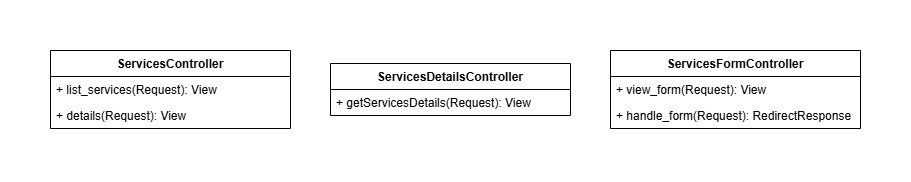

The diagram above was exported from draw.io. Its source (the exported page's mxGraphModel, read from the mxfile embedded in the PNG):
<mxGraphModel dx="1132" dy="-528" grid="1" gridSize="10" guides="1" tooltips="1" connect="1" arrows="1" fold="1" page="1" pageScale="1" pageWidth="850" pageHeight="1100" math="0" shadow="0">
  <root>
    <mxCell id="0" />
    <mxCell id="1" parent="0" />
    <mxCell id="leaAc1cSQw1A-UC8O5um-100" value="ServicesController" style="swimlane;fontStyle=1;align=center;verticalAlign=top;childLayout=stackLayout;horizontal=1;startSize=26;horizontalStack=0;resizeParent=1;resizeParentMax=0;resizeLast=0;collapsible=1;marginBottom=0;whiteSpace=wrap;html=1;" vertex="1" parent="1">
      <mxGeometry x="530" y="1264" width="240" height="78" as="geometry" />
    </mxCell>
    <mxCell id="leaAc1cSQw1A-UC8O5um-101" value="+ list_services(Request): View" style="text;strokeColor=none;fillColor=none;align=left;verticalAlign=top;spacingLeft=4;spacingRight=4;overflow=hidden;rotatable=0;points=[[0,0.5],[1,0.5]];portConstraint=eastwest;whiteSpace=wrap;html=1;" vertex="1" parent="leaAc1cSQw1A-UC8O5um-100">
      <mxGeometry y="26" width="240" height="26" as="geometry" />
    </mxCell>
    <mxCell id="leaAc1cSQw1A-UC8O5um-102" value="+ details(Request): View" style="text;strokeColor=none;fillColor=none;align=left;verticalAlign=top;spacingLeft=4;spacingRight=4;overflow=hidden;rotatable=0;points=[[0,0.5],[1,0.5]];portConstraint=eastwest;whiteSpace=wrap;html=1;" vertex="1" parent="leaAc1cSQw1A-UC8O5um-100">
      <mxGeometry y="52" width="240" height="26" as="geometry" />
    </mxCell>
    <mxCell id="leaAc1cSQw1A-UC8O5um-104" value="ServicesFormController" style="swimlane;fontStyle=1;align=center;verticalAlign=top;childLayout=stackLayout;horizontal=1;startSize=26;horizontalStack=0;resizeParent=1;resizeParentMax=0;resizeLast=0;collapsible=1;marginBottom=0;whiteSpace=wrap;html=1;" vertex="1" parent="1">
      <mxGeometry x="1090" y="1264" width="250" height="78" as="geometry" />
    </mxCell>
    <mxCell id="leaAc1cSQw1A-UC8O5um-105" value="+ view_form(Request): View" style="text;strokeColor=none;fillColor=none;align=left;verticalAlign=top;spacingLeft=4;spacingRight=4;overflow=hidden;rotatable=0;points=[[0,0.5],[1,0.5]];portConstraint=eastwest;whiteSpace=wrap;html=1;" vertex="1" parent="leaAc1cSQw1A-UC8O5um-104">
      <mxGeometry y="26" width="250" height="26" as="geometry" />
    </mxCell>
    <mxCell id="leaAc1cSQw1A-UC8O5um-106" value="+ handle_form(Request): RedirectResponse" style="text;strokeColor=none;fillColor=none;align=left;verticalAlign=top;spacingLeft=4;spacingRight=4;overflow=hidden;rotatable=0;points=[[0,0.5],[1,0.5]];portConstraint=eastwest;whiteSpace=wrap;html=1;" vertex="1" parent="leaAc1cSQw1A-UC8O5um-104">
      <mxGeometry y="52" width="250" height="26" as="geometry" />
    </mxCell>
    <mxCell id="leaAc1cSQw1A-UC8O5um-108" value="ServicesDetailsController" style="swimlane;fontStyle=1;align=center;verticalAlign=top;childLayout=stackLayout;horizontal=1;startSize=26;horizontalStack=0;resizeParent=1;resizeParentMax=0;resizeLast=0;collapsible=1;marginBottom=0;whiteSpace=wrap;html=1;" vertex="1" parent="1">
      <mxGeometry x="810" y="1277" width="240" height="52" as="geometry" />
    </mxCell>
    <mxCell id="leaAc1cSQw1A-UC8O5um-109" value="+ getServicesDetails(Request): View" style="text;strokeColor=none;fillColor=none;align=left;verticalAlign=top;spacingLeft=4;spacingRight=4;overflow=hidden;rotatable=0;points=[[0,0.5],[1,0.5]];portConstraint=eastwest;whiteSpace=wrap;html=1;" vertex="1" parent="leaAc1cSQw1A-UC8O5um-108">
      <mxGeometry y="26" width="240" height="26" as="geometry" />
    </mxCell>
  </root>
</mxGraphModel>